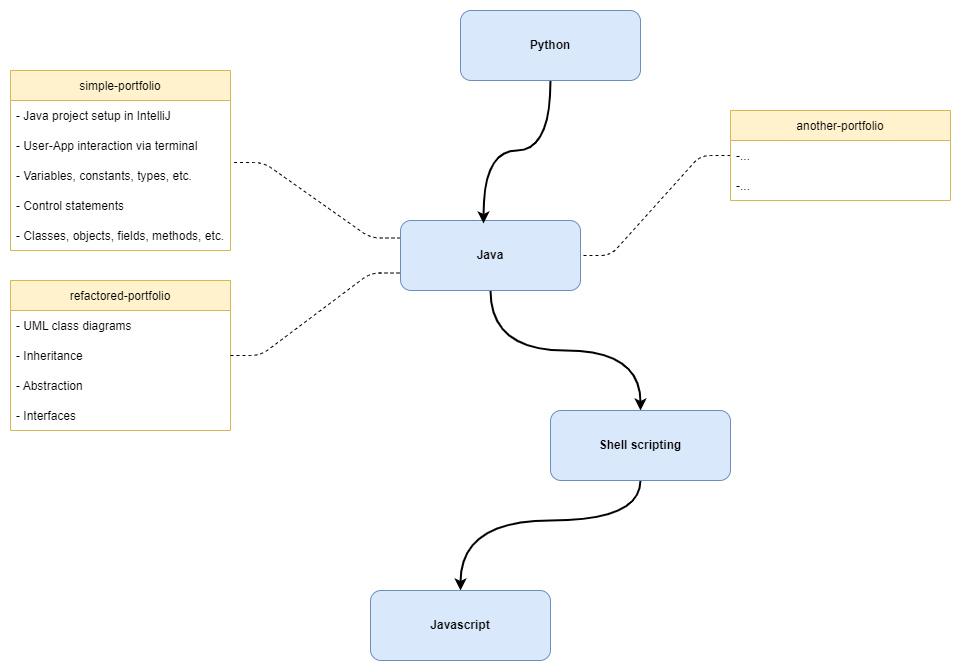

The diagram above was exported from draw.io. Its source (the exported page's mxGraphModel, read from the mxfile embedded in the PNG):
<mxGraphModel dx="1381" dy="804" grid="1" gridSize="10" guides="1" tooltips="1" connect="1" arrows="1" fold="1" page="1" pageScale="1" pageWidth="1169" pageHeight="827" background="#ffffff" math="0" shadow="0">
  <root>
    <mxCell id="0" />
    <mxCell id="1" parent="0" />
    <mxCell id="5u61I4w0F9tgi8mOFdOe-32" style="edgeStyle=entityRelationEdgeStyle;orthogonalLoop=1;jettySize=auto;html=1;entryX=1.014;entryY=0.067;entryDx=0;entryDy=0;entryPerimeter=0;exitX=0;exitY=0.25;exitDx=0;exitDy=0;dashed=1;elbow=vertical;endArrow=none;endFill=0;" parent="1" source="5u61I4w0F9tgi8mOFdOe-1" target="5u61I4w0F9tgi8mOFdOe-29" edge="1">
      <mxGeometry relative="1" as="geometry" />
    </mxCell>
    <mxCell id="5u61I4w0F9tgi8mOFdOe-57" style="edgeStyle=orthogonalEdgeStyle;curved=1;orthogonalLoop=1;jettySize=auto;html=1;startArrow=none;startFill=0;endArrow=classic;endFill=1;strokeWidth=2;elbow=vertical;" parent="1" source="5u61I4w0F9tgi8mOFdOe-1" target="5u61I4w0F9tgi8mOFdOe-56" edge="1">
      <mxGeometry relative="1" as="geometry" />
    </mxCell>
    <mxCell id="5u61I4w0F9tgi8mOFdOe-1" value="&lt;b&gt;Java&lt;/b&gt;" style="rounded=1;whiteSpace=wrap;html=1;fillColor=#dae8fc;strokeColor=#6c8ebf;" parent="1" vertex="1">
      <mxGeometry x="520" y="270" width="180" height="70" as="geometry" />
    </mxCell>
    <mxCell id="5u61I4w0F9tgi8mOFdOe-27" value="simple-portfolio" style="swimlane;fontStyle=0;childLayout=stackLayout;horizontal=1;startSize=30;horizontalStack=0;resizeParent=1;resizeParentMax=0;resizeLast=0;collapsible=1;marginBottom=0;fillColor=#fff2cc;strokeColor=#d6b656;" parent="1" vertex="1">
      <mxGeometry x="130" y="120" width="220" height="180" as="geometry" />
    </mxCell>
    <mxCell id="5u61I4w0F9tgi8mOFdOe-28" value="- Java project setup in IntelliJ" style="text;strokeColor=none;fillColor=none;align=left;verticalAlign=middle;spacingLeft=4;spacingRight=4;overflow=hidden;points=[[0,0.5],[1,0.5]];portConstraint=eastwest;rotatable=0;" parent="5u61I4w0F9tgi8mOFdOe-27" vertex="1">
      <mxGeometry y="30" width="220" height="30" as="geometry" />
    </mxCell>
    <mxCell id="uamTwMM5MynsBb1By7ge-2" value="- User-App interaction via terminal" style="text;strokeColor=none;fillColor=none;align=left;verticalAlign=middle;spacingLeft=4;spacingRight=4;overflow=hidden;points=[[0,0.5],[1,0.5]];portConstraint=eastwest;rotatable=0;" parent="5u61I4w0F9tgi8mOFdOe-27" vertex="1">
      <mxGeometry y="60" width="220" height="30" as="geometry" />
    </mxCell>
    <mxCell id="5u61I4w0F9tgi8mOFdOe-29" value="- Variables, constants, types, etc." style="text;strokeColor=none;fillColor=none;align=left;verticalAlign=middle;spacingLeft=4;spacingRight=4;overflow=hidden;points=[[0,0.5],[1,0.5]];portConstraint=eastwest;rotatable=0;" parent="5u61I4w0F9tgi8mOFdOe-27" vertex="1">
      <mxGeometry y="90" width="220" height="30" as="geometry" />
    </mxCell>
    <mxCell id="uamTwMM5MynsBb1By7ge-1" value="- Control statements" style="text;strokeColor=none;fillColor=none;align=left;verticalAlign=middle;spacingLeft=4;spacingRight=4;overflow=hidden;points=[[0,0.5],[1,0.5]];portConstraint=eastwest;rotatable=0;" parent="5u61I4w0F9tgi8mOFdOe-27" vertex="1">
      <mxGeometry y="120" width="220" height="30" as="geometry" />
    </mxCell>
    <mxCell id="5u61I4w0F9tgi8mOFdOe-30" value="- Classes, objects, fields, methods, etc." style="text;strokeColor=none;fillColor=none;align=left;verticalAlign=middle;spacingLeft=4;spacingRight=4;overflow=hidden;points=[[0,0.5],[1,0.5]];portConstraint=eastwest;rotatable=0;" parent="5u61I4w0F9tgi8mOFdOe-27" vertex="1">
      <mxGeometry y="150" width="220" height="30" as="geometry" />
    </mxCell>
    <mxCell id="5u61I4w0F9tgi8mOFdOe-33" value="refactored-portfolio" style="swimlane;fontStyle=0;childLayout=stackLayout;horizontal=1;startSize=30;horizontalStack=0;resizeParent=1;resizeParentMax=0;resizeLast=0;collapsible=1;marginBottom=0;fillColor=#fff2cc;strokeColor=#d6b656;" parent="1" vertex="1">
      <mxGeometry x="130" y="330" width="220" height="150" as="geometry">
        <mxRectangle x="50" y="310" width="130" height="30" as="alternateBounds" />
      </mxGeometry>
    </mxCell>
    <mxCell id="5u61I4w0F9tgi8mOFdOe-34" value="- UML class diagrams" style="text;strokeColor=none;fillColor=none;align=left;verticalAlign=middle;spacingLeft=4;spacingRight=4;overflow=hidden;points=[[0,0.5],[1,0.5]];portConstraint=eastwest;rotatable=0;" parent="5u61I4w0F9tgi8mOFdOe-33" vertex="1">
      <mxGeometry y="30" width="220" height="30" as="geometry" />
    </mxCell>
    <mxCell id="5u61I4w0F9tgi8mOFdOe-35" value="- Inheritance" style="text;strokeColor=none;fillColor=none;align=left;verticalAlign=middle;spacingLeft=4;spacingRight=4;overflow=hidden;points=[[0,0.5],[1,0.5]];portConstraint=eastwest;rotatable=0;" parent="5u61I4w0F9tgi8mOFdOe-33" vertex="1">
      <mxGeometry y="60" width="220" height="30" as="geometry" />
    </mxCell>
    <mxCell id="5u61I4w0F9tgi8mOFdOe-42" value="- Abstraction" style="text;strokeColor=none;fillColor=none;align=left;verticalAlign=middle;spacingLeft=4;spacingRight=4;overflow=hidden;points=[[0,0.5],[1,0.5]];portConstraint=eastwest;rotatable=0;" parent="5u61I4w0F9tgi8mOFdOe-33" vertex="1">
      <mxGeometry y="90" width="220" height="30" as="geometry" />
    </mxCell>
    <mxCell id="5u61I4w0F9tgi8mOFdOe-36" value="- Interfaces" style="text;strokeColor=none;fillColor=none;align=left;verticalAlign=middle;spacingLeft=4;spacingRight=4;overflow=hidden;points=[[0,0.5],[1,0.5]];portConstraint=eastwest;rotatable=0;" parent="5u61I4w0F9tgi8mOFdOe-33" vertex="1">
      <mxGeometry y="120" width="220" height="30" as="geometry" />
    </mxCell>
    <mxCell id="5u61I4w0F9tgi8mOFdOe-37" style="edgeStyle=entityRelationEdgeStyle;orthogonalLoop=1;jettySize=auto;html=1;exitX=1;exitY=0.5;exitDx=0;exitDy=0;dashed=1;elbow=vertical;endArrow=none;endFill=0;entryX=0;entryY=0.75;entryDx=0;entryDy=0;" parent="1" source="5u61I4w0F9tgi8mOFdOe-35" target="5u61I4w0F9tgi8mOFdOe-1" edge="1">
      <mxGeometry relative="1" as="geometry">
        <mxPoint x="580" y="175" as="sourcePoint" />
        <mxPoint x="440" y="440" as="targetPoint" />
      </mxGeometry>
    </mxCell>
    <mxCell id="9lO812jYTIob0WEKTiIl-10" style="edgeStyle=orthogonalEdgeStyle;rounded=1;orthogonalLoop=1;jettySize=auto;html=1;entryX=0.5;entryY=0;entryDx=0;entryDy=0;startArrow=none;startFill=0;endFill=1;strokeWidth=2;curved=1;exitX=0.5;exitY=1;exitDx=0;exitDy=0;" edge="1" parent="1" source="5u61I4w0F9tgi8mOFdOe-56" target="9lO812jYTIob0WEKTiIl-9">
      <mxGeometry relative="1" as="geometry">
        <Array as="points">
          <mxPoint x="760" y="570" />
          <mxPoint x="580" y="570" />
        </Array>
      </mxGeometry>
    </mxCell>
    <mxCell id="5u61I4w0F9tgi8mOFdOe-56" value="&lt;b&gt;Shell scripting&lt;/b&gt;" style="rounded=1;whiteSpace=wrap;html=1;fillColor=#dae8fc;strokeColor=#6c8ebf;" parent="1" vertex="1">
      <mxGeometry x="670" y="460" width="180" height="70" as="geometry" />
    </mxCell>
    <mxCell id="9lO812jYTIob0WEKTiIl-8" style="edgeStyle=entityRelationEdgeStyle;rounded=1;orthogonalLoop=1;jettySize=auto;html=1;entryX=1;entryY=0.5;entryDx=0;entryDy=0;endArrow=none;dashed=1;endFill=0;" edge="1" parent="1" source="9lO812jYTIob0WEKTiIl-1" target="5u61I4w0F9tgi8mOFdOe-1">
      <mxGeometry relative="1" as="geometry" />
    </mxCell>
    <mxCell id="9lO812jYTIob0WEKTiIl-1" value="another-portfolio" style="swimlane;fontStyle=0;childLayout=stackLayout;horizontal=1;startSize=30;horizontalStack=0;resizeParent=1;resizeParentMax=0;resizeLast=0;collapsible=1;marginBottom=0;fillColor=#fff2cc;strokeColor=#d6b656;" vertex="1" parent="1">
      <mxGeometry x="850" y="160" width="220" height="90" as="geometry" />
    </mxCell>
    <mxCell id="9lO812jYTIob0WEKTiIl-2" value="-..." style="text;strokeColor=none;fillColor=none;align=left;verticalAlign=middle;spacingLeft=4;spacingRight=4;overflow=hidden;points=[[0,0.5],[1,0.5]];portConstraint=eastwest;rotatable=0;" vertex="1" parent="9lO812jYTIob0WEKTiIl-1">
      <mxGeometry y="30" width="220" height="30" as="geometry" />
    </mxCell>
    <mxCell id="9lO812jYTIob0WEKTiIl-3" value="-..." style="text;strokeColor=none;fillColor=none;align=left;verticalAlign=middle;spacingLeft=4;spacingRight=4;overflow=hidden;points=[[0,0.5],[1,0.5]];portConstraint=eastwest;rotatable=0;" vertex="1" parent="9lO812jYTIob0WEKTiIl-1">
      <mxGeometry y="60" width="220" height="30" as="geometry" />
    </mxCell>
    <mxCell id="9lO812jYTIob0WEKTiIl-9" value="&lt;b&gt;Javascript&lt;/b&gt;" style="rounded=1;whiteSpace=wrap;html=1;fillColor=#dae8fc;strokeColor=#6c8ebf;" vertex="1" parent="1">
      <mxGeometry x="490" y="640" width="180" height="70" as="geometry" />
    </mxCell>
    <mxCell id="9lO812jYTIob0WEKTiIl-12" style="edgeStyle=orthogonalEdgeStyle;rounded=1;orthogonalLoop=1;jettySize=auto;html=1;entryX=0.461;entryY=0.043;entryDx=0;entryDy=0;entryPerimeter=0;startArrow=none;startFill=0;endFill=1;strokeWidth=2;curved=1;" edge="1" parent="1" source="9lO812jYTIob0WEKTiIl-11" target="5u61I4w0F9tgi8mOFdOe-1">
      <mxGeometry relative="1" as="geometry" />
    </mxCell>
    <mxCell id="9lO812jYTIob0WEKTiIl-11" value="&lt;b&gt;Python&lt;/b&gt;" style="rounded=1;whiteSpace=wrap;html=1;fillColor=#dae8fc;strokeColor=#6c8ebf;" vertex="1" parent="1">
      <mxGeometry x="580" y="60" width="180" height="70" as="geometry" />
    </mxCell>
  </root>
</mxGraphModel>